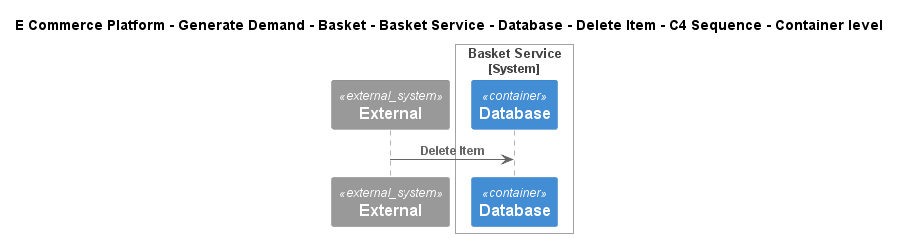

The diagram above was rendered by PlantUML. Its source (embedded in the PNG):
@startuml
!include ..\..\..\..\..\..\..\..\..\.c4s\C4_Sequence.puml
SHOW_FOOT_BOXES()

title E Commerce Platform - Generate Demand - Basket - Basket Service - Database - Delete Item - C4 Sequence - Container level

System_Ext(C4InterFlow.SoftwareSystems.ExternalSystem, "External", "")

System_Boundary(ECommercePlatform.GenerateDemand.Basket.SoftwareSystems.BasketService, "Basket Service")
    ContainerDb(ECommercePlatform.GenerateDemand.Basket.SoftwareSystems.BasketService.Containers.Database, "Database", "", "")
Boundary_End()

Rel(C4InterFlow.SoftwareSystems.ExternalSystem, ECommercePlatform.GenerateDemand.Basket.SoftwareSystems.BasketService.Containers.Database, "Delete Item")


@enduml